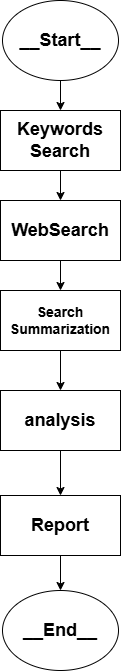

The diagram above was exported from draw.io. Its source (the exported page's mxGraphModel, read from the mxfile embedded in the PNG):
<mxGraphModel dx="1426" dy="1954" grid="1" gridSize="10" guides="1" tooltips="1" connect="1" arrows="1" fold="1" page="1" pageScale="1" pageWidth="827" pageHeight="1169" math="0" shadow="0">
  <root>
    <mxCell id="0" />
    <mxCell id="1" parent="0" />
    <mxCell id="wvumXHxU17qBfgvEqUEA-1" value="&lt;font style=&quot;font-size: 18px;&quot;&gt;&lt;b&gt;__Start__&lt;/b&gt;&lt;/font&gt;" style="ellipse;whiteSpace=wrap;html=1;" vertex="1" parent="1">
      <mxGeometry x="334" y="-50" width="116" height="80" as="geometry" />
    </mxCell>
    <mxCell id="wvumXHxU17qBfgvEqUEA-2" value="" style="endArrow=classic;html=1;rounded=0;entryX=0.5;entryY=0;entryDx=0;entryDy=0;exitX=0.5;exitY=1;exitDx=0;exitDy=0;" edge="1" parent="1" source="wvumXHxU17qBfgvEqUEA-12" target="wvumXHxU17qBfgvEqUEA-4">
      <mxGeometry width="50" height="50" relative="1" as="geometry">
        <mxPoint x="390" y="100" as="sourcePoint" />
        <mxPoint x="392" y="230" as="targetPoint" />
      </mxGeometry>
    </mxCell>
    <mxCell id="wvumXHxU17qBfgvEqUEA-3" value="" style="edgeStyle=orthogonalEdgeStyle;rounded=0;orthogonalLoop=1;jettySize=auto;html=1;" edge="1" parent="1" source="wvumXHxU17qBfgvEqUEA-4" target="wvumXHxU17qBfgvEqUEA-5">
      <mxGeometry relative="1" as="geometry" />
    </mxCell>
    <mxCell id="wvumXHxU17qBfgvEqUEA-4" value="&lt;font style=&quot;font-size: 18px;&quot;&gt;&lt;b&gt;WebSearch&lt;/b&gt;&lt;/font&gt;" style="rounded=0;whiteSpace=wrap;html=1;" vertex="1" parent="1">
      <mxGeometry x="332" y="150" width="120" height="60" as="geometry" />
    </mxCell>
    <mxCell id="wvumXHxU17qBfgvEqUEA-5" value="&lt;font style=&quot;&quot;&gt;&lt;b style=&quot;font-size: 14px;&quot;&gt;Search&lt;/b&gt;&lt;br&gt;&lt;span style=&quot;font-size: 14px;&quot;&gt;&lt;b&gt;Summarization&lt;/b&gt;&lt;/span&gt;&lt;/font&gt;" style="rounded=0;whiteSpace=wrap;html=1;" vertex="1" parent="1">
      <mxGeometry x="332" y="240" width="120" height="60" as="geometry" />
    </mxCell>
    <mxCell id="wvumXHxU17qBfgvEqUEA-6" value="&lt;b style=&quot;&quot;&gt;&lt;font style=&quot;font-size: 18px;&quot;&gt;analysis&lt;/font&gt;&lt;/b&gt;" style="rounded=0;whiteSpace=wrap;html=1;" vertex="1" parent="1">
      <mxGeometry x="332" y="340" width="120" height="60" as="geometry" />
    </mxCell>
    <mxCell id="wvumXHxU17qBfgvEqUEA-7" value="" style="endArrow=classic;html=1;rounded=0;exitX=0.5;exitY=1;exitDx=0;exitDy=0;entryX=0.5;entryY=0;entryDx=0;entryDy=0;" edge="1" parent="1" source="wvumXHxU17qBfgvEqUEA-5" target="wvumXHxU17qBfgvEqUEA-6">
      <mxGeometry width="50" height="50" relative="1" as="geometry">
        <mxPoint x="610" y="400" as="sourcePoint" />
        <mxPoint x="660" y="350" as="targetPoint" />
      </mxGeometry>
    </mxCell>
    <mxCell id="wvumXHxU17qBfgvEqUEA-8" value="" style="endArrow=classic;html=1;rounded=0;exitX=0.5;exitY=1;exitDx=0;exitDy=0;entryX=0.5;entryY=0;entryDx=0;entryDy=0;" edge="1" parent="1" source="wvumXHxU17qBfgvEqUEA-6">
      <mxGeometry width="50" height="50" relative="1" as="geometry">
        <mxPoint x="550" y="420" as="sourcePoint" />
        <mxPoint x="392" y="444.9999999999998" as="targetPoint" />
      </mxGeometry>
    </mxCell>
    <mxCell id="wvumXHxU17qBfgvEqUEA-9" value="&lt;b style=&quot;&quot;&gt;&lt;font style=&quot;font-size: 18px;&quot;&gt;Report&lt;/font&gt;&lt;/b&gt;" style="rounded=0;whiteSpace=wrap;html=1;" vertex="1" parent="1">
      <mxGeometry x="332" y="445" width="120" height="60" as="geometry" />
    </mxCell>
    <mxCell id="wvumXHxU17qBfgvEqUEA-10" value="&lt;font style=&quot;font-size: 18px;&quot;&gt;&lt;b&gt;__End__&lt;/b&gt;&lt;/font&gt;" style="ellipse;whiteSpace=wrap;html=1;" vertex="1" parent="1">
      <mxGeometry x="334" y="540" width="116" height="80" as="geometry" />
    </mxCell>
    <mxCell id="wvumXHxU17qBfgvEqUEA-11" value="" style="endArrow=classic;html=1;rounded=0;exitX=0.5;exitY=1;exitDx=0;exitDy=0;entryX=0.5;entryY=0;entryDx=0;entryDy=0;" edge="1" parent="1" source="wvumXHxU17qBfgvEqUEA-9" target="wvumXHxU17qBfgvEqUEA-10">
      <mxGeometry width="50" height="50" relative="1" as="geometry">
        <mxPoint x="620" y="600" as="sourcePoint" />
        <mxPoint x="670" y="550" as="targetPoint" />
      </mxGeometry>
    </mxCell>
    <mxCell id="wvumXHxU17qBfgvEqUEA-12" value="&lt;font style=&quot;font-size: 18px;&quot;&gt;&lt;b&gt;Keywords&lt;br&gt;Search&lt;/b&gt;&lt;/font&gt;" style="rounded=0;whiteSpace=wrap;html=1;" vertex="1" parent="1">
      <mxGeometry x="332" y="60" width="120" height="60" as="geometry" />
    </mxCell>
    <mxCell id="wvumXHxU17qBfgvEqUEA-13" value="" style="endArrow=classic;html=1;rounded=0;entryX=0.5;entryY=0;entryDx=0;entryDy=0;exitX=0.5;exitY=1;exitDx=0;exitDy=0;" edge="1" parent="1" source="wvumXHxU17qBfgvEqUEA-1" target="wvumXHxU17qBfgvEqUEA-12">
      <mxGeometry width="50" height="50" relative="1" as="geometry">
        <mxPoint x="550" y="-30" as="sourcePoint" />
        <mxPoint x="552" y="20" as="targetPoint" />
      </mxGeometry>
    </mxCell>
  </root>
</mxGraphModel>